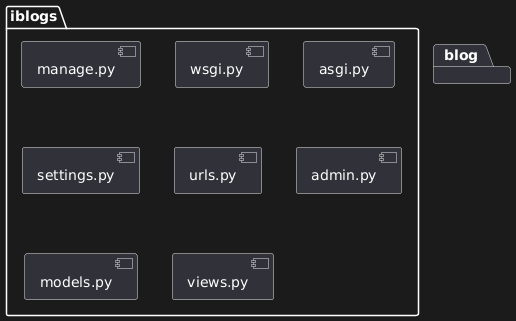

The diagram above was rendered by PlantUML. Its source (embedded in the PNG):
@startuml
package "iblogs" {
    [manage.py]
    [wsgi.py]
    [asgi.py]
    [settings.py]
    [urls.py]
    [admin.py]
    [models.py]
    [views.py]
}

package "blog" {
    [urls.py]
    [admin.py]
    [models.py]
    [views.py]
}
@enduml